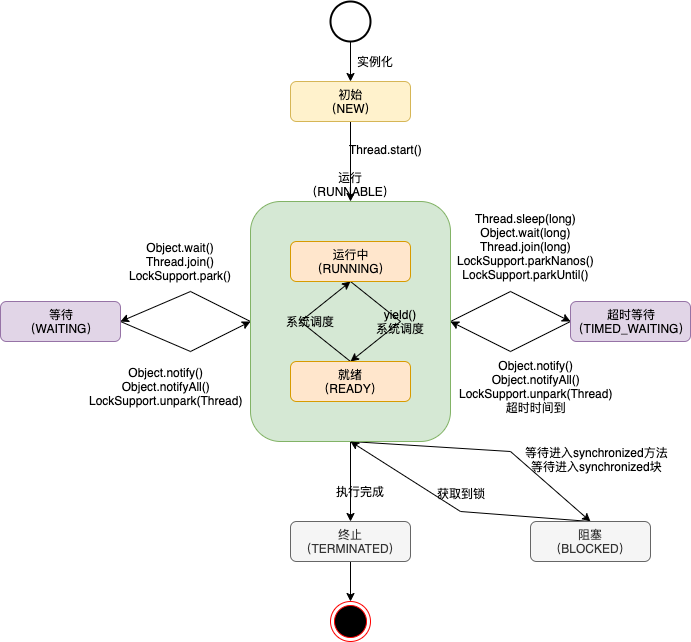

The diagram above was exported from draw.io. Its source (the exported page's mxGraphModel, read from the mxfile embedded in the PNG):
<mxGraphModel dx="1106" dy="822" grid="1" gridSize="10" guides="1" tooltips="1" connect="1" arrows="1" fold="1" page="1" pageScale="1" pageWidth="827" pageHeight="1169" math="0" shadow="0">
  <root>
    <mxCell id="0" />
    <mxCell id="1" parent="0" />
    <mxCell id="A4tFy29sopAiWd8CrNJ6-18" style="edgeStyle=none;rounded=0;orthogonalLoop=1;jettySize=auto;html=1;entryX=0.5;entryY=0;entryDx=0;entryDy=0;" parent="1" source="A4tFy29sopAiWd8CrNJ6-1" target="A4tFy29sopAiWd8CrNJ6-17" edge="1">
      <mxGeometry relative="1" as="geometry" />
    </mxCell>
    <mxCell id="A4tFy29sopAiWd8CrNJ6-35" style="edgeStyle=none;rounded=0;orthogonalLoop=1;jettySize=auto;html=1;exitX=0;exitY=0.5;exitDx=0;exitDy=0;entryX=1;entryY=0.5;entryDx=0;entryDy=0;" parent="1" source="A4tFy29sopAiWd8CrNJ6-1" target="A4tFy29sopAiWd8CrNJ6-33" edge="1">
      <mxGeometry relative="1" as="geometry">
        <mxPoint x="160" y="340" as="targetPoint" />
        <Array as="points">
          <mxPoint x="220" y="330" />
        </Array>
      </mxGeometry>
    </mxCell>
    <mxCell id="A4tFy29sopAiWd8CrNJ6-39" style="edgeStyle=none;rounded=0;orthogonalLoop=1;jettySize=auto;html=1;entryX=0;entryY=0.5;entryDx=0;entryDy=0;exitX=1;exitY=0.5;exitDx=0;exitDy=0;" parent="1" source="A4tFy29sopAiWd8CrNJ6-1" target="A4tFy29sopAiWd8CrNJ6-38" edge="1">
      <mxGeometry relative="1" as="geometry">
        <Array as="points">
          <mxPoint x="540" y="330" />
        </Array>
      </mxGeometry>
    </mxCell>
    <mxCell id="A4tFy29sopAiWd8CrNJ6-45" style="edgeStyle=none;rounded=0;orthogonalLoop=1;jettySize=auto;html=1;entryX=0.5;entryY=0;entryDx=0;entryDy=0;" parent="1" target="A4tFy29sopAiWd8CrNJ6-44" edge="1">
      <mxGeometry relative="1" as="geometry">
        <mxPoint x="380" y="480" as="sourcePoint" />
        <Array as="points">
          <mxPoint x="540" y="490" />
        </Array>
      </mxGeometry>
    </mxCell>
    <mxCell id="A4tFy29sopAiWd8CrNJ6-1" value="运行&lt;br&gt;（RUNNABLE）" style="rounded=1;whiteSpace=wrap;html=1;labelPosition=center;verticalLabelPosition=top;align=center;verticalAlign=bottom;fillColor=#d5e8d4;strokeColor=#82b366;" parent="1" vertex="1">
      <mxGeometry x="280" y="240" width="200" height="240" as="geometry" />
    </mxCell>
    <mxCell id="A4tFy29sopAiWd8CrNJ6-7" style="rounded=0;orthogonalLoop=1;jettySize=auto;html=1;entryX=0.5;entryY=0;entryDx=0;entryDy=0;exitX=0.5;exitY=1;exitDx=0;exitDy=0;startArrow=classic;startFill=1;endArrow=none;endFill=0;" parent="1" source="A4tFy29sopAiWd8CrNJ6-2" target="A4tFy29sopAiWd8CrNJ6-3" edge="1">
      <mxGeometry relative="1" as="geometry">
        <Array as="points">
          <mxPoint x="330" y="360" />
        </Array>
      </mxGeometry>
    </mxCell>
    <mxCell id="A4tFy29sopAiWd8CrNJ6-9" style="edgeStyle=none;rounded=0;orthogonalLoop=1;jettySize=auto;html=1;entryX=0.5;entryY=0;entryDx=0;entryDy=0;exitX=0.5;exitY=1;exitDx=0;exitDy=0;" parent="1" source="A4tFy29sopAiWd8CrNJ6-2" target="A4tFy29sopAiWd8CrNJ6-3" edge="1">
      <mxGeometry relative="1" as="geometry">
        <Array as="points">
          <mxPoint x="430" y="360" />
        </Array>
      </mxGeometry>
    </mxCell>
    <mxCell id="A4tFy29sopAiWd8CrNJ6-2" value="运行中&lt;br&gt;（RUNNING）" style="rounded=1;whiteSpace=wrap;html=1;labelPosition=center;verticalLabelPosition=middle;align=center;verticalAlign=middle;fillColor=#ffe6cc;strokeColor=#d79b00;" parent="1" vertex="1">
      <mxGeometry x="320" y="280" width="120" height="40" as="geometry" />
    </mxCell>
    <mxCell id="A4tFy29sopAiWd8CrNJ6-3" value="就绪&lt;br&gt;（READY）" style="rounded=1;whiteSpace=wrap;html=1;labelPosition=center;verticalLabelPosition=middle;align=center;verticalAlign=middle;fillColor=#ffe6cc;strokeColor=#d79b00;" parent="1" vertex="1">
      <mxGeometry x="320" y="400" width="120" height="40" as="geometry" />
    </mxCell>
    <mxCell id="A4tFy29sopAiWd8CrNJ6-8" value="系统调度" style="text;html=1;align=center;verticalAlign=middle;resizable=0;points=[];;autosize=1;" parent="1" vertex="1">
      <mxGeometry x="310" y="350" width="60" height="20" as="geometry" />
    </mxCell>
    <mxCell id="A4tFy29sopAiWd8CrNJ6-10" value="yield()&lt;br&gt;系统调度" style="text;html=1;align=center;verticalAlign=middle;resizable=0;points=[];;autosize=1;" parent="1" vertex="1">
      <mxGeometry x="400" y="345" width="60" height="30" as="geometry" />
    </mxCell>
    <mxCell id="A4tFy29sopAiWd8CrNJ6-12" style="edgeStyle=none;rounded=0;orthogonalLoop=1;jettySize=auto;html=1;entryX=0.5;entryY=0;entryDx=0;entryDy=0;" parent="1" source="A4tFy29sopAiWd8CrNJ6-11" target="A4tFy29sopAiWd8CrNJ6-1" edge="1">
      <mxGeometry relative="1" as="geometry" />
    </mxCell>
    <mxCell id="A4tFy29sopAiWd8CrNJ6-11" value="初始&lt;br&gt;（NEW）" style="rounded=1;whiteSpace=wrap;html=1;labelPosition=center;verticalLabelPosition=middle;align=center;verticalAlign=middle;fillColor=#fff2cc;strokeColor=#d6b656;" parent="1" vertex="1">
      <mxGeometry x="320" y="120" width="120" height="40" as="geometry" />
    </mxCell>
    <mxCell id="A4tFy29sopAiWd8CrNJ6-13" value="Thread.start()" style="text;html=1;align=center;verticalAlign=middle;resizable=0;points=[];;autosize=1;" parent="1" vertex="1">
      <mxGeometry x="370" y="178" width="90" height="20" as="geometry" />
    </mxCell>
    <mxCell id="A4tFy29sopAiWd8CrNJ6-15" style="edgeStyle=none;rounded=0;orthogonalLoop=1;jettySize=auto;html=1;entryX=0.5;entryY=0;entryDx=0;entryDy=0;" parent="1" source="A4tFy29sopAiWd8CrNJ6-14" target="A4tFy29sopAiWd8CrNJ6-11" edge="1">
      <mxGeometry relative="1" as="geometry" />
    </mxCell>
    <mxCell id="A4tFy29sopAiWd8CrNJ6-14" value="" style="strokeWidth=2;html=1;shape=mxgraph.flowchart.start_2;whiteSpace=wrap;" parent="1" vertex="1">
      <mxGeometry x="360" y="40" width="40" height="40" as="geometry" />
    </mxCell>
    <mxCell id="A4tFy29sopAiWd8CrNJ6-16" value="实例化" style="text;html=1;align=center;verticalAlign=middle;resizable=0;points=[];;autosize=1;" parent="1" vertex="1">
      <mxGeometry x="380" y="90" width="50" height="20" as="geometry" />
    </mxCell>
    <mxCell id="A4tFy29sopAiWd8CrNJ6-32" style="edgeStyle=none;rounded=0;orthogonalLoop=1;jettySize=auto;html=1;entryX=0.5;entryY=0;entryDx=0;entryDy=0;" parent="1" source="A4tFy29sopAiWd8CrNJ6-17" target="A4tFy29sopAiWd8CrNJ6-31" edge="1">
      <mxGeometry relative="1" as="geometry" />
    </mxCell>
    <mxCell id="A4tFy29sopAiWd8CrNJ6-17" value="终止&lt;br&gt;（TERMINATED）" style="rounded=1;whiteSpace=wrap;html=1;labelPosition=center;verticalLabelPosition=middle;align=center;verticalAlign=middle;fillColor=#f5f5f5;strokeColor=#666666;fontColor=#333333;" parent="1" vertex="1">
      <mxGeometry x="320" y="560" width="120" height="40" as="geometry" />
    </mxCell>
    <mxCell id="A4tFy29sopAiWd8CrNJ6-19" value="执行完成" style="text;html=1;align=center;verticalAlign=middle;resizable=0;points=[];;autosize=1;" parent="1" vertex="1">
      <mxGeometry x="360" y="520" width="60" height="20" as="geometry" />
    </mxCell>
    <mxCell id="A4tFy29sopAiWd8CrNJ6-31" value="" style="ellipse;html=1;shape=endState;fillColor=#000000;strokeColor=#ff0000;" parent="1" vertex="1">
      <mxGeometry x="360" y="640" width="40" height="40" as="geometry" />
    </mxCell>
    <mxCell id="A4tFy29sopAiWd8CrNJ6-34" style="edgeStyle=none;rounded=0;orthogonalLoop=1;jettySize=auto;html=1;entryX=0;entryY=0.5;entryDx=0;entryDy=0;exitX=1;exitY=0.5;exitDx=0;exitDy=0;" parent="1" source="A4tFy29sopAiWd8CrNJ6-33" target="A4tFy29sopAiWd8CrNJ6-1" edge="1">
      <mxGeometry relative="1" as="geometry">
        <Array as="points">
          <mxPoint x="220" y="390" />
        </Array>
      </mxGeometry>
    </mxCell>
    <mxCell id="A4tFy29sopAiWd8CrNJ6-33" value="等待&lt;br&gt;（WAITING）" style="rounded=1;whiteSpace=wrap;html=1;labelPosition=center;verticalLabelPosition=middle;align=center;verticalAlign=middle;fillColor=#e1d5e7;strokeColor=#9673a6;" parent="1" vertex="1">
      <mxGeometry x="30" y="340" width="120" height="40" as="geometry" />
    </mxCell>
    <mxCell id="A4tFy29sopAiWd8CrNJ6-36" value="Object.wait()&lt;br&gt;Thread.join()&lt;br&gt;LockSupport.park()" style="text;html=1;align=center;verticalAlign=middle;resizable=0;points=[];;autosize=1;" parent="1" vertex="1">
      <mxGeometry x="150" y="275" width="120" height="50" as="geometry" />
    </mxCell>
    <mxCell id="A4tFy29sopAiWd8CrNJ6-37" value="Object.notify()&lt;br&gt;Object.notifyAll()&lt;br&gt;LockSupport.unpark(Thread)" style="text;html=1;align=center;verticalAlign=middle;resizable=0;points=[];;autosize=1;" parent="1" vertex="1">
      <mxGeometry x="110" y="400" width="170" height="50" as="geometry" />
    </mxCell>
    <mxCell id="A4tFy29sopAiWd8CrNJ6-40" style="edgeStyle=none;rounded=0;orthogonalLoop=1;jettySize=auto;html=1;entryX=1;entryY=0.5;entryDx=0;entryDy=0;exitX=0;exitY=0.5;exitDx=0;exitDy=0;" parent="1" source="A4tFy29sopAiWd8CrNJ6-38" target="A4tFy29sopAiWd8CrNJ6-1" edge="1">
      <mxGeometry relative="1" as="geometry">
        <Array as="points">
          <mxPoint x="540" y="390" />
        </Array>
      </mxGeometry>
    </mxCell>
    <mxCell id="A4tFy29sopAiWd8CrNJ6-38" value="超时等待&lt;br&gt;（TIMED_WAITING）" style="rounded=1;whiteSpace=wrap;html=1;labelPosition=center;verticalLabelPosition=middle;align=center;verticalAlign=middle;fillColor=#e1d5e7;strokeColor=#9673a6;" parent="1" vertex="1">
      <mxGeometry x="600" y="340" width="120" height="40" as="geometry" />
    </mxCell>
    <mxCell id="A4tFy29sopAiWd8CrNJ6-41" value="Thread.sleep(long)&lt;br&gt;Object.wait(long)&lt;br&gt;Thread.join(long)&lt;br&gt;LockSupport.parkNanos()&lt;br&gt;LockSupport.parkUntil()" style="text;html=1;align=center;verticalAlign=middle;resizable=0;points=[];;autosize=1;" parent="1" vertex="1">
      <mxGeometry x="480" y="245" width="150" height="80" as="geometry" />
    </mxCell>
    <mxCell id="A4tFy29sopAiWd8CrNJ6-43" value="Object.notify()&lt;br&gt;Object.notifyAll()&lt;br&gt;LockSupport.unpark(Thread)&lt;br&gt;超时时间到" style="text;html=1;align=center;verticalAlign=middle;resizable=0;points=[];;autosize=1;" parent="1" vertex="1">
      <mxGeometry x="480" y="395" width="170" height="60" as="geometry" />
    </mxCell>
    <mxCell id="A4tFy29sopAiWd8CrNJ6-47" style="edgeStyle=none;rounded=0;orthogonalLoop=1;jettySize=auto;html=1;" parent="1" edge="1">
      <mxGeometry relative="1" as="geometry">
        <mxPoint x="380" y="480" as="targetPoint" />
        <mxPoint x="620" y="560" as="sourcePoint" />
        <Array as="points">
          <mxPoint x="490" y="550" />
        </Array>
      </mxGeometry>
    </mxCell>
    <mxCell id="A4tFy29sopAiWd8CrNJ6-44" value="阻塞&lt;br&gt;（BLOCKED）" style="rounded=1;whiteSpace=wrap;html=1;labelPosition=center;verticalLabelPosition=middle;align=center;verticalAlign=middle;fillColor=#f5f5f5;strokeColor=#666666;fontColor=#333333;" parent="1" vertex="1">
      <mxGeometry x="560" y="560" width="120" height="40" as="geometry" />
    </mxCell>
    <mxCell id="A4tFy29sopAiWd8CrNJ6-46" value="等待进入synchronized方法&lt;br&gt;等待进入synchronized块" style="text;html=1;align=center;verticalAlign=middle;resizable=0;points=[];;autosize=1;" parent="1" vertex="1">
      <mxGeometry x="546" y="483" width="160" height="30" as="geometry" />
    </mxCell>
    <mxCell id="A4tFy29sopAiWd8CrNJ6-48" value="获取到锁" style="text;html=1;align=center;verticalAlign=middle;resizable=0;points=[];;autosize=1;" parent="1" vertex="1">
      <mxGeometry x="461" y="522" width="60" height="20" as="geometry" />
    </mxCell>
  </root>
</mxGraphModel>